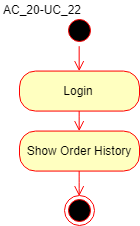

The diagram above was exported from draw.io. Its source (the exported page's mxGraphModel, read from the mxfile embedded in the PNG):
<mxGraphModel dx="4207" dy="1833" grid="1" gridSize="10" guides="1" tooltips="1" connect="1" arrows="1" fold="1" page="1" pageScale="1" pageWidth="850" pageHeight="1100" math="0" shadow="0">
  <root>
    <mxCell id="0" />
    <mxCell id="1" parent="0" />
    <mxCell id="2" value="" style="ellipse;html=1;shape=startState;fillColor=#000000;strokeColor=#ff0000;" vertex="1" parent="1">
      <mxGeometry x="65" y="2728.3584528049505" width="30" height="30" as="geometry" />
    </mxCell>
    <mxCell id="3" value="" style="edgeStyle=orthogonalEdgeStyle;html=1;verticalAlign=bottom;endArrow=open;endSize=8;strokeColor=#ff0000;exitX=0.5;exitY=1;exitDx=0;exitDy=0;entryX=0.5;entryY=0;entryDx=0;entryDy=0;" edge="1" source="2" target="4" parent="1">
      <mxGeometry relative="1" as="geometry">
        <mxPoint x="80" y="2773.572738519235" as="targetPoint" />
      </mxGeometry>
    </mxCell>
    <mxCell id="4" value="Login" style="rounded=1;whiteSpace=wrap;html=1;arcSize=40;fontColor=#000000;fillColor=#ffffc0;strokeColor=#ff0000;" vertex="1" parent="1">
      <mxGeometry x="20" y="2783.572738519235" width="120" height="40" as="geometry" />
    </mxCell>
    <mxCell id="5" value="" style="edgeStyle=orthogonalEdgeStyle;html=1;verticalAlign=bottom;endArrow=open;endSize=8;strokeColor=#ff0000;entryX=0.5;entryY=0;entryDx=0;entryDy=0;" edge="1" source="4" target="6" parent="1">
      <mxGeometry relative="1" as="geometry">
        <mxPoint x="80" y="2903.572738519235" as="targetPoint" />
      </mxGeometry>
    </mxCell>
    <mxCell id="6" value="Show Order History" style="rounded=1;whiteSpace=wrap;html=1;arcSize=40;fontColor=#000000;fillColor=#ffffc0;strokeColor=#ff0000;" vertex="1" parent="1">
      <mxGeometry x="20" y="2843.572738519235" width="120" height="40" as="geometry" />
    </mxCell>
    <mxCell id="7" value="" style="edgeStyle=orthogonalEdgeStyle;html=1;verticalAlign=bottom;endArrow=open;endSize=8;strokeColor=#ff0000;entryX=0.5;entryY=0;entryDx=0;entryDy=0;" edge="1" source="6" target="8" parent="1">
      <mxGeometry relative="1" as="geometry">
        <mxPoint x="80" y="2903.7396551393995" as="targetPoint" />
      </mxGeometry>
    </mxCell>
    <mxCell id="8" value="" style="ellipse;html=1;shape=endState;fillColor=#000000;strokeColor=#ff0000;" vertex="1" parent="1">
      <mxGeometry x="65" y="2908.072738519235" width="30" height="30" as="geometry" />
    </mxCell>
    <mxCell id="9" value="AC_20-UC_22" style="text;html=1;resizable=0;points=[];autosize=1;align=left;verticalAlign=top;spacingTop=-4;" vertex="1" parent="1">
      <mxGeometry x="1.5" y="2713.344188017003" width="90" height="20" as="geometry" />
    </mxCell>
  </root>
</mxGraphModel>